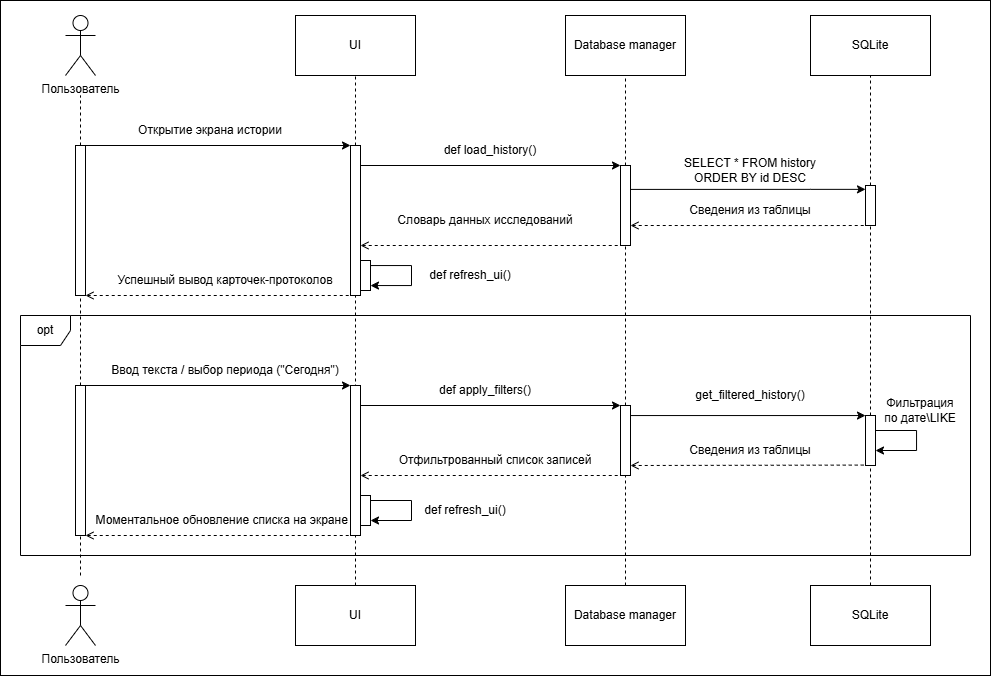

The diagram above was exported from draw.io. Its source (the exported page's mxGraphModel, read from the mxfile embedded in the PNG):
<mxGraphModel dx="1339" dy="728" grid="1" gridSize="10" guides="1" tooltips="1" connect="1" arrows="1" fold="1" page="1" pageScale="1" pageWidth="1600" pageHeight="900" math="0" shadow="0">
  <root>
    <mxCell id="0" />
    <mxCell id="1" parent="0" />
    <mxCell id="_6lj6zXkcKUllwSSaumx-1" parent="1" style="shape=umlActor;verticalLabelPosition=bottom;verticalAlign=top;html=1;outlineConnect=0;" value="Пользователь" vertex="1">
      <mxGeometry height="60" width="30" x="365" y="125" as="geometry" />
    </mxCell>
    <mxCell id="_6lj6zXkcKUllwSSaumx-2" parent="1" style="rounded=0;whiteSpace=wrap;html=1;fillColor=none;" value="UI" vertex="1">
      <mxGeometry height="60" width="120" x="595" y="125" as="geometry" />
    </mxCell>
    <mxCell id="_6lj6zXkcKUllwSSaumx-4" parent="1" style="rounded=0;whiteSpace=wrap;html=1;fillColor=none;" value="Database manager" vertex="1">
      <mxGeometry height="60" width="120" x="865" y="125" as="geometry" />
    </mxCell>
    <mxCell id="_6lj6zXkcKUllwSSaumx-5" edge="1" parent="1" source="A39kwscEKmEIJImw9BCI-35" style="endArrow=none;dashed=1;html=1;rounded=0;" value="">
      <mxGeometry height="50" relative="1" width="50" as="geometry">
        <mxPoint x="380" y="675" as="sourcePoint" />
        <mxPoint x="380" y="205" as="targetPoint" />
      </mxGeometry>
    </mxCell>
    <mxCell id="_6lj6zXkcKUllwSSaumx-6" edge="1" parent="1" source="_6lj6zXkcKUllwSSaumx-8" style="endArrow=none;dashed=1;html=1;rounded=0;" target="_6lj6zXkcKUllwSSaumx-2" value="">
      <mxGeometry height="50" relative="1" width="50" as="geometry">
        <mxPoint x="654.4100000000001" y="675" as="sourcePoint" />
        <mxPoint x="654.4100000000001" y="195" as="targetPoint" />
      </mxGeometry>
    </mxCell>
    <mxCell id="_6lj6zXkcKUllwSSaumx-7" edge="1" parent="1" source="_6lj6zXkcKUllwSSaumx-10" style="endArrow=none;dashed=1;html=1;rounded=0;" target="_6lj6zXkcKUllwSSaumx-4" value="">
      <mxGeometry height="50" relative="1" width="50" as="geometry">
        <mxPoint x="924.4100000000001" y="675" as="sourcePoint" />
        <mxPoint x="924.4100000000001" y="195" as="targetPoint" />
      </mxGeometry>
    </mxCell>
    <mxCell id="_6lj6zXkcKUllwSSaumx-9" edge="1" parent="1" source="A39kwscEKmEIJImw9BCI-30" style="endArrow=none;dashed=1;html=1;rounded=0;exitX=0.5;exitY=0;exitDx=0;exitDy=0;" target="_6lj6zXkcKUllwSSaumx-8" value="">
      <mxGeometry height="50" relative="1" width="50" as="geometry">
        <mxPoint x="654.4100000000001" y="675" as="sourcePoint" />
        <mxPoint x="654.4100000000001" y="195" as="targetPoint" />
      </mxGeometry>
    </mxCell>
    <mxCell id="_6lj6zXkcKUllwSSaumx-8" parent="1" style="rounded=0;whiteSpace=wrap;html=1;" value="" vertex="1">
      <mxGeometry height="150" width="10" x="650" y="255" as="geometry" />
    </mxCell>
    <mxCell id="_6lj6zXkcKUllwSSaumx-11" edge="1" parent="1" source="A39kwscEKmEIJImw9BCI-31" style="endArrow=none;dashed=1;html=1;rounded=0;exitX=0.5;exitY=0;exitDx=0;exitDy=0;" target="_6lj6zXkcKUllwSSaumx-10" value="">
      <mxGeometry height="50" relative="1" width="50" as="geometry">
        <mxPoint x="925" y="675" as="sourcePoint" />
        <mxPoint x="944.4100000000001" y="195" as="targetPoint" />
      </mxGeometry>
    </mxCell>
    <mxCell id="_6lj6zXkcKUllwSSaumx-10" parent="1" style="rounded=0;whiteSpace=wrap;html=1;" value="" vertex="1">
      <mxGeometry height="80" width="10" x="920" y="275" as="geometry" />
    </mxCell>
    <mxCell id="_6lj6zXkcKUllwSSaumx-12" edge="1" parent="1" style="endArrow=classic;html=1;rounded=0;entryX=0;entryY=0;entryDx=0;entryDy=0;" target="_6lj6zXkcKUllwSSaumx-8" value="">
      <mxGeometry height="50" relative="1" width="50" as="geometry">
        <mxPoint x="385" y="255" as="sourcePoint" />
        <mxPoint x="1015" y="435" as="targetPoint" />
      </mxGeometry>
    </mxCell>
    <mxCell id="_6lj6zXkcKUllwSSaumx-13" edge="1" parent="1" style="endArrow=none;html=1;rounded=0;entryX=0;entryY=0;entryDx=0;entryDy=0;endFill=0;startArrow=open;startFill=0;dashed=1;" value="">
      <mxGeometry height="50" relative="1" width="50" as="geometry">
        <mxPoint x="385" y="405" as="sourcePoint" />
        <mxPoint x="650" y="405" as="targetPoint" />
      </mxGeometry>
    </mxCell>
    <mxCell id="_6lj6zXkcKUllwSSaumx-14" edge="1" parent="1" style="endArrow=classic;html=1;rounded=0;entryX=0;entryY=0;entryDx=0;entryDy=0;" target="_6lj6zXkcKUllwSSaumx-10" value="">
      <mxGeometry height="50" relative="1" width="50" as="geometry">
        <mxPoint x="660" y="275" as="sourcePoint" />
        <mxPoint x="915" y="275" as="targetPoint" />
      </mxGeometry>
    </mxCell>
    <mxCell id="_6lj6zXkcKUllwSSaumx-15" edge="1" parent="1" style="endArrow=none;html=1;rounded=0;endFill=0;startArrow=open;startFill=0;dashed=1;" value="">
      <mxGeometry height="50" relative="1" width="50" as="geometry">
        <mxPoint x="660" y="355" as="sourcePoint" />
        <mxPoint x="920" y="355" as="targetPoint" />
      </mxGeometry>
    </mxCell>
    <mxCell id="_6lj6zXkcKUllwSSaumx-16" parent="1" style="text;html=1;whiteSpace=wrap;strokeColor=none;fillColor=none;align=center;verticalAlign=middle;rounded=0;" value="Открытие экрана истории" vertex="1">
      <mxGeometry height="30" width="170" x="425" y="225" as="geometry" />
    </mxCell>
    <mxCell id="_6lj6zXkcKUllwSSaumx-19" parent="1" style="text;html=1;whiteSpace=wrap;strokeColor=none;fillColor=none;align=center;verticalAlign=middle;rounded=0;" value="Успешный вывод карточек-протоколов" vertex="1">
      <mxGeometry height="30" width="220" x="415" y="375" as="geometry" />
    </mxCell>
    <mxCell id="_6lj6zXkcKUllwSSaumx-20" parent="1" style="shape=umlFrame;whiteSpace=wrap;html=1;pointerEvents=0;width=50;height=30;" value="opt" vertex="1">
      <mxGeometry height="240" width="950" x="320" y="425" as="geometry" />
    </mxCell>
    <mxCell id="_6lj6zXkcKUllwSSaumx-22" parent="1" style="rounded=0;whiteSpace=wrap;html=1;" value="" vertex="1">
      <mxGeometry height="150" width="10" x="650" y="495" as="geometry" />
    </mxCell>
    <mxCell id="_6lj6zXkcKUllwSSaumx-23" parent="1" style="text;html=1;whiteSpace=wrap;strokeColor=none;fillColor=none;align=center;verticalAlign=middle;rounded=0;" value="Ввод текста / выбор периода (&quot;Сегодня&quot;)" vertex="1">
      <mxGeometry height="30" width="240" x="405" y="465" as="geometry" />
    </mxCell>
    <mxCell id="_6lj6zXkcKUllwSSaumx-24" edge="1" parent="1" style="endArrow=classic;html=1;rounded=0;entryX=0;entryY=0;entryDx=0;entryDy=0;" target="_6lj6zXkcKUllwSSaumx-22" value="">
      <mxGeometry height="50" relative="1" width="50" as="geometry">
        <mxPoint x="385" y="495" as="sourcePoint" />
        <mxPoint x="1015" y="675" as="targetPoint" />
      </mxGeometry>
    </mxCell>
    <mxCell id="_6lj6zXkcKUllwSSaumx-26" edge="1" parent="1" style="endArrow=classic;html=1;rounded=0;entryX=0;entryY=0;entryDx=0;entryDy=0;" value="">
      <mxGeometry height="50" relative="1" width="50" as="geometry">
        <mxPoint x="660" y="515" as="sourcePoint" />
        <mxPoint x="920" y="515" as="targetPoint" />
      </mxGeometry>
    </mxCell>
    <mxCell id="_6lj6zXkcKUllwSSaumx-28" parent="1" style="text;html=1;whiteSpace=wrap;strokeColor=none;fillColor=none;align=center;verticalAlign=middle;rounded=0;" value="Отфильтрованный список записей" vertex="1">
      <mxGeometry height="30" width="200" x="695" y="555" as="geometry" />
    </mxCell>
    <mxCell id="_6lj6zXkcKUllwSSaumx-29" edge="1" parent="1" style="endArrow=none;html=1;rounded=0;entryX=0;entryY=0;entryDx=0;entryDy=0;endFill=0;startArrow=open;startFill=0;dashed=1;" value="">
      <mxGeometry height="50" relative="1" width="50" as="geometry">
        <mxPoint x="660" y="585" as="sourcePoint" />
        <mxPoint x="925" y="585" as="targetPoint" />
      </mxGeometry>
    </mxCell>
    <mxCell id="_6lj6zXkcKUllwSSaumx-30" parent="1" style="text;html=1;whiteSpace=wrap;strokeColor=none;fillColor=none;align=center;verticalAlign=middle;rounded=0;" value="&amp;nbsp;Моментальное обновление списка на экране" vertex="1">
      <mxGeometry height="30" width="260" x="390" y="615" as="geometry" />
    </mxCell>
    <mxCell id="_6lj6zXkcKUllwSSaumx-31" edge="1" parent="1" style="endArrow=none;html=1;rounded=0;entryX=0;entryY=0;entryDx=0;entryDy=0;endFill=0;startArrow=open;startFill=0;dashed=1;" value="">
      <mxGeometry height="50" relative="1" width="50" as="geometry">
        <mxPoint x="385" y="645" as="sourcePoint" />
        <mxPoint x="650" y="645" as="targetPoint" />
      </mxGeometry>
    </mxCell>
    <mxCell id="_6lj6zXkcKUllwSSaumx-32" edge="1" parent="1" source="A39kwscEKmEIJImw9BCI-8" style="endArrow=classic;html=1;rounded=0;edgeStyle=orthogonalEdgeStyle;exitX=0.383;exitY=0.345;exitDx=0;exitDy=0;exitPerimeter=0;" target="A39kwscEKmEIJImw9BCI-10" value="">
      <mxGeometry height="50" relative="1" width="50" as="geometry">
        <Array as="points">
          <mxPoint x="924" y="525" />
        </Array>
        <mxPoint x="930.23" y="538.91" as="sourcePoint" />
        <mxPoint x="930" y="561.1" as="targetPoint" />
      </mxGeometry>
    </mxCell>
    <mxCell id="_6lj6zXkcKUllwSSaumx-33" edge="1" parent="1" style="endArrow=classic;html=1;rounded=0;edgeStyle=orthogonalEdgeStyle;exitX=1.023;exitY=0.433;exitDx=0;exitDy=0;exitPerimeter=0;" target="A39kwscEKmEIJImw9BCI-4" value="">
      <mxGeometry height="50" relative="1" width="50" as="geometry">
        <Array as="points">
          <mxPoint x="1110" y="299" />
          <mxPoint x="1110" y="299" />
        </Array>
        <mxPoint x="930.23" y="298.91" as="sourcePoint" />
        <mxPoint x="930" y="321.1000000000001" as="targetPoint" />
      </mxGeometry>
    </mxCell>
    <mxCell id="_6lj6zXkcKUllwSSaumx-35" parent="1" style="text;html=1;whiteSpace=wrap;strokeColor=none;fillColor=none;align=center;verticalAlign=middle;rounded=0;" value="Фильтрация по дате\LIKE" vertex="1">
      <mxGeometry height="30" width="80" x="1180" y="505" as="geometry" />
    </mxCell>
    <mxCell id="_6lj6zXkcKUllwSSaumx-36" parent="1" style="rounded=0;whiteSpace=wrap;html=1;fillColor=none;" value="" vertex="1">
      <mxGeometry height="675" width="990" x="300" y="110" as="geometry" />
    </mxCell>
    <mxCell id="A39kwscEKmEIJImw9BCI-2" parent="1" style="rounded=0;whiteSpace=wrap;html=1;fillColor=none;" value="SQLite" vertex="1">
      <mxGeometry height="60" width="120" x="1110" y="125" as="geometry" />
    </mxCell>
    <mxCell id="A39kwscEKmEIJImw9BCI-3" edge="1" parent="1" source="A39kwscEKmEIJImw9BCI-4" style="endArrow=none;dashed=1;html=1;rounded=0;" target="A39kwscEKmEIJImw9BCI-2" value="">
      <mxGeometry height="50" relative="1" width="50" as="geometry">
        <mxPoint x="1170" y="675" as="sourcePoint" />
        <mxPoint x="1169.41" y="195" as="targetPoint" />
      </mxGeometry>
    </mxCell>
    <mxCell id="A39kwscEKmEIJImw9BCI-5" edge="1" parent="1" source="A39kwscEKmEIJImw9BCI-10" style="endArrow=none;dashed=1;html=1;rounded=0;" target="A39kwscEKmEIJImw9BCI-4" value="">
      <mxGeometry height="50" relative="1" width="50" as="geometry">
        <mxPoint x="1170" y="675" as="sourcePoint" />
        <mxPoint x="1169.41" y="195" as="targetPoint" />
      </mxGeometry>
    </mxCell>
    <mxCell id="A39kwscEKmEIJImw9BCI-4" parent="1" style="rounded=0;whiteSpace=wrap;html=1;" value="" vertex="1">
      <mxGeometry height="40" width="10" x="1165" y="295" as="geometry" />
    </mxCell>
    <mxCell id="A39kwscEKmEIJImw9BCI-6" parent="1" style="text;html=1;whiteSpace=wrap;strokeColor=none;fillColor=none;align=center;verticalAlign=middle;rounded=0;" value="Словарь данных исследований" vertex="1">
      <mxGeometry height="30" width="200" x="685" y="315" as="geometry" />
    </mxCell>
    <mxCell id="A39kwscEKmEIJImw9BCI-7" edge="1" parent="1" style="endArrow=none;html=1;rounded=0;endFill=0;startArrow=open;startFill=0;dashed=1;edgeStyle=orthogonalEdgeStyle;" value="">
      <mxGeometry height="50" relative="1" width="50" as="geometry">
        <Array as="points">
          <mxPoint x="1110" y="335" />
          <mxPoint x="1110" y="335" />
        </Array>
        <mxPoint x="930" y="335" as="sourcePoint" />
        <mxPoint x="1165" y="335.0000000000002" as="targetPoint" />
      </mxGeometry>
    </mxCell>
    <mxCell id="A39kwscEKmEIJImw9BCI-8" parent="1" style="rounded=0;whiteSpace=wrap;html=1;" value="" vertex="1">
      <mxGeometry height="70" width="10" x="920" y="515" as="geometry" />
    </mxCell>
    <mxCell id="A39kwscEKmEIJImw9BCI-11" edge="1" parent="1" source="A39kwscEKmEIJImw9BCI-32" style="endArrow=none;dashed=1;html=1;rounded=0;exitX=0.5;exitY=0;exitDx=0;exitDy=0;" target="A39kwscEKmEIJImw9BCI-10" value="">
      <mxGeometry height="50" relative="1" width="50" as="geometry">
        <mxPoint x="1170" y="675" as="sourcePoint" />
        <mxPoint x="1170" y="365" as="targetPoint" />
      </mxGeometry>
    </mxCell>
    <mxCell id="A39kwscEKmEIJImw9BCI-10" parent="1" style="rounded=0;whiteSpace=wrap;html=1;" value="" vertex="1">
      <mxGeometry height="50" width="10" x="1165" y="525" as="geometry" />
    </mxCell>
    <mxCell id="A39kwscEKmEIJImw9BCI-12" parent="1" style="text;html=1;whiteSpace=wrap;strokeColor=none;fillColor=none;align=center;verticalAlign=middle;rounded=0;" value="get_filtered_history()" vertex="1">
      <mxGeometry height="30" width="190" x="955" y="490" as="geometry" />
    </mxCell>
    <mxCell id="A39kwscEKmEIJImw9BCI-13" parent="1" style="text;html=1;whiteSpace=wrap;strokeColor=none;fillColor=none;align=center;verticalAlign=middle;rounded=0;" value="def apply_filters()" vertex="1">
      <mxGeometry height="30" width="110" x="730" y="485" as="geometry" />
    </mxCell>
    <mxCell id="A39kwscEKmEIJImw9BCI-14" parent="1" style="text;html=1;whiteSpace=wrap;strokeColor=none;fillColor=none;align=center;verticalAlign=middle;rounded=0;" value="def refresh_ui()" vertex="1">
      <mxGeometry height="30" width="110" x="715" y="370" as="geometry" />
    </mxCell>
    <mxCell id="A39kwscEKmEIJImw9BCI-15" parent="1" style="text;html=1;whiteSpace=wrap;strokeColor=none;fillColor=none;align=center;verticalAlign=middle;rounded=0;" value="def load_history()" vertex="1">
      <mxGeometry height="30" width="130" x="725" y="245" as="geometry" />
    </mxCell>
    <mxCell id="A39kwscEKmEIJImw9BCI-16" parent="1" style="text;html=1;whiteSpace=wrap;strokeColor=none;fillColor=none;align=center;verticalAlign=middle;rounded=0;" value="SELECT * FROM history ORDER BY id DESC" vertex="1">
      <mxGeometry height="30" width="180" x="960" y="265" as="geometry" />
    </mxCell>
    <mxCell id="A39kwscEKmEIJImw9BCI-18" parent="1" style="text;html=1;whiteSpace=wrap;strokeColor=none;fillColor=none;align=center;verticalAlign=middle;rounded=0;" value="Сведения из таблицы" vertex="1">
      <mxGeometry height="30" width="200" x="950" y="305" as="geometry" />
    </mxCell>
    <mxCell id="A39kwscEKmEIJImw9BCI-19" edge="1" parent="1" style="endArrow=none;html=1;rounded=0;entryX=0;entryY=0;entryDx=0;entryDy=0;endFill=0;startArrow=open;startFill=0;dashed=1;" value="">
      <mxGeometry height="50" relative="1" width="50" as="geometry">
        <mxPoint x="930" y="575" as="sourcePoint" />
        <mxPoint x="1165" y="574.58" as="targetPoint" />
      </mxGeometry>
    </mxCell>
    <mxCell id="A39kwscEKmEIJImw9BCI-20" edge="1" parent="1" source="A39kwscEKmEIJImw9BCI-22" style="endArrow=classic;html=1;rounded=0;exitX=1;exitY=0.25;exitDx=0;exitDy=0;edgeStyle=orthogonalEdgeStyle;" target="A39kwscEKmEIJImw9BCI-22" value="">
      <mxGeometry height="50" relative="1" width="50" as="geometry">
        <Array as="points">
          <mxPoint x="670" y="375" />
          <mxPoint x="711" y="375" />
          <mxPoint x="711" y="395" />
        </Array>
        <mxPoint x="661.17" y="370" as="sourcePoint" />
        <mxPoint x="659.9999999999999" y="395.5" as="targetPoint" />
      </mxGeometry>
    </mxCell>
    <mxCell id="A39kwscEKmEIJImw9BCI-22" parent="1" style="rounded=0;whiteSpace=wrap;html=1;" value="" vertex="1">
      <mxGeometry height="30" width="10" x="660" y="370" as="geometry" />
    </mxCell>
    <mxCell id="A39kwscEKmEIJImw9BCI-24" parent="1" style="rounded=0;whiteSpace=wrap;html=1;" value="" vertex="1">
      <mxGeometry height="30" width="10" x="660" y="605" as="geometry" />
    </mxCell>
    <mxCell id="A39kwscEKmEIJImw9BCI-25" edge="1" parent="1" source="A39kwscEKmEIJImw9BCI-24" style="endArrow=classic;html=1;rounded=0;exitX=1;exitY=0.25;exitDx=0;exitDy=0;edgeStyle=orthogonalEdgeStyle;" target="A39kwscEKmEIJImw9BCI-24" value="">
      <mxGeometry height="50" relative="1" width="50" as="geometry">
        <Array as="points">
          <mxPoint x="670" y="610" />
          <mxPoint x="711" y="610" />
          <mxPoint x="711" y="630" />
        </Array>
        <mxPoint x="661.17" y="605" as="sourcePoint" />
        <mxPoint x="659.9999999999999" y="630.5" as="targetPoint" />
      </mxGeometry>
    </mxCell>
    <mxCell id="A39kwscEKmEIJImw9BCI-26" parent="1" style="text;html=1;whiteSpace=wrap;strokeColor=none;fillColor=none;align=center;verticalAlign=middle;rounded=0;" value="def refresh_ui()" vertex="1">
      <mxGeometry height="30" width="110" x="710" y="605" as="geometry" />
    </mxCell>
    <mxCell id="A39kwscEKmEIJImw9BCI-27" parent="1" style="text;html=1;whiteSpace=wrap;strokeColor=none;fillColor=none;align=center;verticalAlign=middle;rounded=0;" value="Сведения из таблицы" vertex="1">
      <mxGeometry height="30" width="200" x="950" y="545" as="geometry" />
    </mxCell>
    <mxCell id="A39kwscEKmEIJImw9BCI-28" edge="1" parent="1" style="endArrow=classic;html=1;rounded=0;exitX=1;exitY=0.25;exitDx=0;exitDy=0;edgeStyle=orthogonalEdgeStyle;" value="">
      <mxGeometry height="50" relative="1" width="50" as="geometry">
        <Array as="points">
          <mxPoint x="1175" y="540" />
          <mxPoint x="1216" y="540" />
          <mxPoint x="1216" y="560" />
        </Array>
        <mxPoint x="1175" y="543" as="sourcePoint" />
        <mxPoint x="1175" y="560" as="targetPoint" />
      </mxGeometry>
    </mxCell>
    <mxCell id="A39kwscEKmEIJImw9BCI-30" parent="1" style="rounded=0;whiteSpace=wrap;html=1;fillColor=none;" value="UI" vertex="1">
      <mxGeometry height="60" width="120" x="595" y="695" as="geometry" />
    </mxCell>
    <mxCell id="A39kwscEKmEIJImw9BCI-31" parent="1" style="rounded=0;whiteSpace=wrap;html=1;fillColor=none;" value="Database manager" vertex="1">
      <mxGeometry height="60" width="120" x="865" y="695" as="geometry" />
    </mxCell>
    <mxCell id="A39kwscEKmEIJImw9BCI-32" parent="1" style="rounded=0;whiteSpace=wrap;html=1;fillColor=none;" value="SQLite" vertex="1">
      <mxGeometry height="60" width="120" x="1110" y="695" as="geometry" />
    </mxCell>
    <mxCell id="A39kwscEKmEIJImw9BCI-33" parent="1" style="shape=umlActor;verticalLabelPosition=bottom;verticalAlign=top;html=1;outlineConnect=0;" value="Пользователь" vertex="1">
      <mxGeometry height="60" width="30" x="365" y="695" as="geometry" />
    </mxCell>
    <mxCell id="A39kwscEKmEIJImw9BCI-36" edge="1" parent="1" source="A39kwscEKmEIJImw9BCI-37" style="endArrow=none;dashed=1;html=1;rounded=0;" target="A39kwscEKmEIJImw9BCI-35" value="">
      <mxGeometry height="50" relative="1" width="50" as="geometry">
        <mxPoint x="380" y="685" as="sourcePoint" />
        <mxPoint x="380" y="205" as="targetPoint" />
      </mxGeometry>
    </mxCell>
    <mxCell id="A39kwscEKmEIJImw9BCI-35" parent="1" style="rounded=0;whiteSpace=wrap;html=1;" value="" vertex="1">
      <mxGeometry height="150" width="10" x="375" y="255" as="geometry" />
    </mxCell>
    <mxCell id="A39kwscEKmEIJImw9BCI-38" edge="1" parent="1" style="endArrow=none;dashed=1;html=1;rounded=0;" target="A39kwscEKmEIJImw9BCI-37" value="">
      <mxGeometry height="50" relative="1" width="50" as="geometry">
        <mxPoint x="380" y="685" as="sourcePoint" />
        <mxPoint x="380" y="405" as="targetPoint" />
      </mxGeometry>
    </mxCell>
    <mxCell id="A39kwscEKmEIJImw9BCI-37" parent="1" style="rounded=0;whiteSpace=wrap;html=1;" value="" vertex="1">
      <mxGeometry height="150" width="10" x="375" y="495" as="geometry" />
    </mxCell>
  </root>
</mxGraphModel>